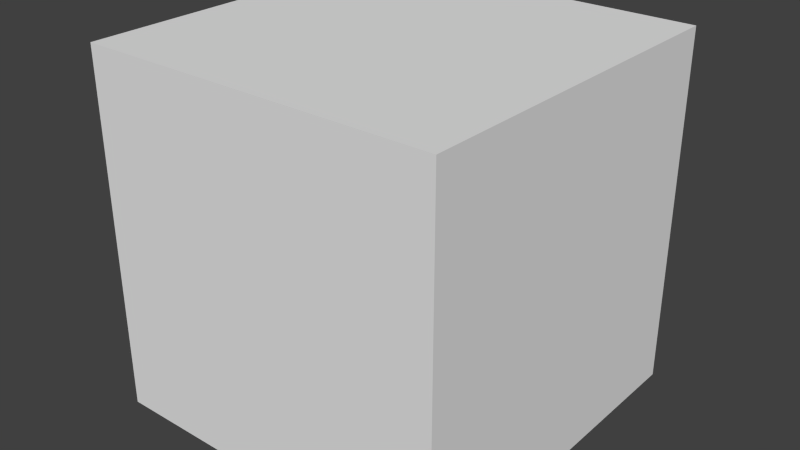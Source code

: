 # Source: box.blend  (saved by Blender 2.70.0; exported with 4.5.12 LTS)
import bpy
from mathutils import Matrix  # noqa: F401  (used for matrix-valued properties, if any)

bpy.ops.wm.read_factory_settings(use_empty=True)
scene = bpy.context.scene
scene.name = 'Scene'

# ---- collections
col_collection_1 = bpy.data.collections.new('Collection 1'); scene.collection.children.link(col_collection_1)

# ---- materials (node trees are filled in below, after node groups)
mat_material = bpy.data.materials.new('Material')
mat_material.alpha_threshold = 0.0
mat_material.use_transparent_shadow = False
mat_material.roughness = 0.5
mat_material.line_color = (0.0, 0.0, 0.0, 1.0)

# ---- material node trees

# ---- world
world_world = bpy.data.worlds.new('World'); scene.world = world_world
world_world.color = (0.05088, 0.05088, 0.05088)
world_world.use_sun_shadow = False
world_world.sun_shadow_jitter_overblur = 0.0
world_world.cycles.sampling_method = 'MANUAL'
world_world.cycles.sample_map_resolution = 256

# ---- meshes
me_cube = bpy.data.meshes.new('Cube')
me_cube.from_pydata([(1.0, 1.0, -1.0), (1.0, -1.0, -1.0), (-1.0, -1.0, -1.0), (-1.0, 1.0, -1.0), (1.0, 1.0, 1.0), (1.0, -1.0, 1.0), (-1.0, -1.0, 1.0), (-1.0, 1.0, 1.0)], [], [(0, 1, 2, 3), (4, 7, 6, 5), (0, 4, 5, 1), (1, 5, 6, 2), (2, 6, 7, 3), (4, 0, 3, 7)])
me_cube.materials.append(mat_material)
me_cube.use_remesh_preserve_volume = False
me_cube.use_remesh_preserve_attributes = False
me_cube.use_mirror_vertex_groups = False
me_cube.update()

# ---- objects
ob_cube = bpy.data.objects.new('Cube', me_cube)

# ---- transforms, parenting, visibility, modifiers, constraints
ob_cube.location = (0.0, 0.0, 0.0)
ob_cube.lock_rotations_4d = False
ob_cube.empty_display_type = 'ARROWS'
ob_cube.lineart.crease_threshold = 0.0

# ---- collection membership
col_collection_1.objects.link(ob_cube)

# ---- scene / render settings (as saved in the file)
scene.frame_start = 1; scene.frame_end = 250; scene.frame_set(1)
scene.render.engine = 'BLENDER_EEVEE_NEXT'
scene.render.resolution_percentage = 50
scene.render.dither_intensity = 0.0
scene.cycles.use_denoising = False
scene.cycles.samples = 10
scene.cycles.sampling_pattern = 'TABULATED_SOBOL'
scene.cycles.light_sampling_threshold = 0.0
scene.cycles.use_adaptive_sampling = False
scene.cycles.use_light_tree = False
scene.cycles.blur_glossy = 0.0
scene.cycles.volume_bounces = 1
scene.cycles.pixel_filter_type = 'GAUSSIAN'
scene.cycles.sample_clamp_indirect = 0.0
scene.view_settings.view_transform = 'Standard'
bpy.context.view_layer.update()

# ---- added for rendering (the .blend has no active camera and no usable light): camera, sun
cam_auto = bpy.data.cameras.new('AutoCamera')
cam_auto.lens = 50.0
cam_auto.sensor_width = 36.0
cam_auto.clip_end = 1000.0
ob_auto_camera = bpy.data.objects.new('AutoCamera', cam_auto)
scene.collection.objects.link(ob_auto_camera)
ob_auto_camera.location = (3.20507, -3.84609, 2.56406)
ob_auto_camera.rotation_euler = (1.09748, -7.21219e-08, 0.694738)
scene.camera = ob_auto_camera
light_auto_sun = bpy.data.lights.new('AutoSun', 'SUN')
light_auto_sun.energy = 3.0
light_auto_sun.angle = 0.0523599
ob_auto_sun = bpy.data.objects.new('AutoSun', light_auto_sun)
scene.collection.objects.link(ob_auto_sun)
ob_auto_sun.rotation_euler = (0.872665, 0.174533, 0.523599)
bpy.context.view_layer.update()

